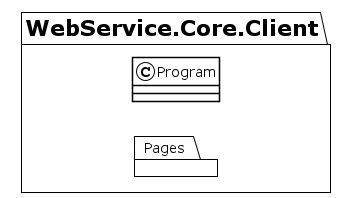

The diagram above was rendered by PlantUML. Its source (embedded in the PNG):
@startuml
!theme plain
allow_mixing
left to right direction

package WebService.Core.Client {
    class Program
    package Pages
}

@enduml